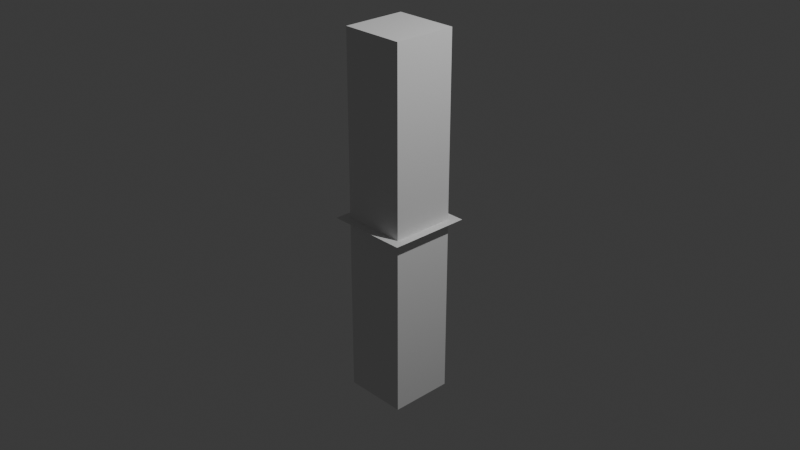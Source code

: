 # Source: shadow-2.blend  (saved by Blender 4.2.66; exported with 4.5.12 LTS)
import bpy
from mathutils import Matrix  # noqa: F401  (used for matrix-valued properties, if any)

bpy.ops.wm.read_factory_settings(use_empty=True)
scene = bpy.context.scene
scene.name = 'Scene'

# ---- collections
col_collection = bpy.data.collections.new('Collection'); scene.collection.children.link(col_collection)

# ---- world
world_world = bpy.data.worlds.new('World'); scene.world = world_world
world_world.use_nodes = True; world_world.node_tree.nodes.clear()
_N = world_world.node_tree.nodes; _L = world_world.node_tree.links
n0 = _N.new('ShaderNodeOutputWorld'); n0.name = 'World Output'; n0.location = (300, 300)
n1 = _N.new('ShaderNodeBackground'); n1.name = 'Background'; n1.location = (10, 300)
n1.inputs[0].default_value = (0.05088, 0.05088, 0.05088, 1.0)
_L.new(n1.outputs[0], n0.inputs[0])
n0.is_active_output = True
world_world.color = (0.05088, 0.05088, 0.05088)
world_world.sun_shadow_jitter_overblur = 0.0

# ---- cameras
cam_camera = bpy.data.cameras.new('Camera')
cam_camera.clip_end = 100.0
cam_camera.ortho_scale = 7.314

# ---- lights
light_light = bpy.data.lights.new('Light', 'POINT')
light_light.energy = 1000.0
light_light.shadow_soft_size = 0.1

# ---- meshes
me_plane = bpy.data.meshes.new('Plane')
me_plane.from_pydata([(-1.0, -1.0, 0.0), (1.0, -1.0, 0.0), (-1.0, 1.0, 0.0), (1.0, 1.0, 0.0)], [], [(0, 1, 3, 2)])
_uv = me_plane.uv_layers.new(name='UVMap')
_uv.uv.foreach_set('vector', [0.0, 0.0, 1.0, 0.0, 1.0, 1.0, 0.0, 1.0])
me_plane.update()
me_cube_001 = bpy.data.meshes.new('Cube.001')
me_cube_001.from_pydata([(-1.0, -1.0, -1.0), (-1.0, -1.0, 1.0), (-1.0, 1.0, -1.0), (-1.0, 1.0, 1.0), (1.0, -1.0, -1.0), (1.0, -1.0, 1.0), (1.0, 1.0, -1.0), (1.0, 1.0, 1.0)], [], [(0, 1, 3, 2), (2, 3, 7, 6), (6, 7, 5, 4), (4, 5, 1, 0), (2, 6, 4, 0), (7, 3, 1, 5)])
_uv = me_cube_001.uv_layers.new(name='UVMap')
_uv.uv.foreach_set('vector', [0.375, 0.0, 0.625, 0.0, 0.625, 0.25, 0.375, 0.25, 0.375, 0.25, 0.625, 0.25, 0.625, 0.5, 0.375, 0.5, 0.375, 0.5, 0.625, 0.5, 0.625, 0.75, 0.375, 0.75, 0.375, 0.75, 0.625, 0.75, 0.625, 1.0, 0.375, 1.0, 0.125, 0.5, 0.375, 0.5, 0.375, 0.75, 0.125, 0.75, 0.625, 0.5, 0.875, 0.5, 0.875, 0.75, 0.625, 0.75])
me_cube_001.update()

# ---- objects
ob_light = bpy.data.objects.new('Light', light_light)
ob_camera = bpy.data.objects.new('Camera', cam_camera)
ob_plane = bpy.data.objects.new('Plane', me_plane)
ob_cube = bpy.data.objects.new('Cube', me_cube_001)

# ---- transforms, parenting, visibility, modifiers, constraints
ob_light.location = (4.076, 1.005, 5.904)
ob_light.rotation_euler = (0.6503, 0.05522, 1.866)
ob_light.lock_rotations_4d = False
ob_light.empty_display_type = 'ARROWS'
ob_light.color = (0.0, 0.0, 0.0, 0.0)
ob_light.lineart.crease_threshold = 0.0
ob_camera.location = (7.359, -6.926, 4.958)
ob_camera.rotation_euler = (1.109, 0.0, 0.8149)
ob_camera.lock_rotations_4d = False
ob_camera.empty_display_type = 'ARROWS'
ob_camera.color = (0.0, 0.0, 0.0, 0.0)
ob_camera.display_type = 'WIRE'
ob_camera.lineart.crease_threshold = 0.0
ob_plane.location = (0.0, 0.0, 0.0)
ob_plane.scale = (0.45, 0.45, 0.45)
_m = ob_plane.modifiers.new('Boolean', 'BOOLEAN')
_m.object = ob_cube
ob_cube.location = (0.0, 0.0, 0.0)
ob_cube.scale = (0.35, 0.35, 2.0)

# ---- collection membership
col_collection.objects.link(ob_light)
col_collection.objects.link(ob_camera)
col_collection.objects.link(ob_plane)
col_collection.objects.link(ob_cube)

# ---- scene / render settings (as saved in the file)
scene.camera = ob_camera
scene.frame_start = 1; scene.frame_end = 250; scene.frame_set(1)
scene.render.engine = 'BLENDER_EEVEE_NEXT'
bpy.context.view_layer.update()
